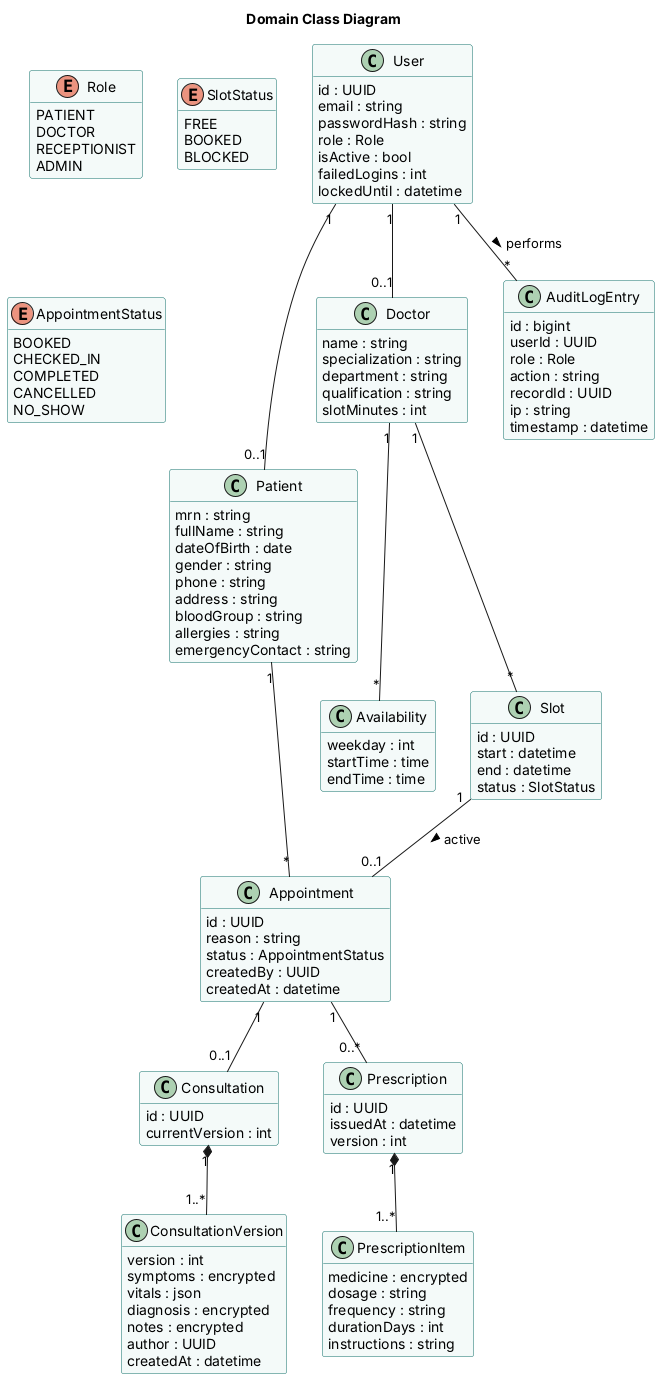

The diagram above was rendered by PlantUML. Its source (embedded in the PNG):
@startuml class-diagram
title Domain Class Diagram
skinparam shadowing false
skinparam class {
  BackgroundColor #F4FAF9
  BorderColor #0E6E68
}
hide methods

enum Role {
  PATIENT
  DOCTOR
  RECEPTIONIST
  ADMIN
}
enum SlotStatus {
  FREE
  BOOKED
  BLOCKED
}
enum AppointmentStatus {
  BOOKED
  CHECKED_IN
  COMPLETED
  CANCELLED
  NO_SHOW
}

class User {
  id : UUID
  email : string
  passwordHash : string
  role : Role
  isActive : bool
  failedLogins : int
  lockedUntil : datetime
}
class Patient {
  mrn : string
  fullName : string
  dateOfBirth : date
  gender : string
  phone : string
  address : string
  bloodGroup : string
  allergies : string
  emergencyContact : string
}
class Doctor {
  name : string
  specialization : string
  department : string
  qualification : string
  slotMinutes : int
}
class Availability {
  weekday : int
  startTime : time
  endTime : time
}
class Slot {
  id : UUID
  start : datetime
  end : datetime
  status : SlotStatus
}
class Appointment {
  id : UUID
  reason : string
  status : AppointmentStatus
  createdBy : UUID
  createdAt : datetime
}
class Consultation {
  id : UUID
  currentVersion : int
}
class ConsultationVersion {
  version : int
  symptoms : encrypted
  vitals : json
  diagnosis : encrypted
  notes : encrypted
  author : UUID
  createdAt : datetime
}
class Prescription {
  id : UUID
  issuedAt : datetime
  version : int
}
class PrescriptionItem {
  medicine : encrypted
  dosage : string
  frequency : string
  durationDays : int
  instructions : string
}
class AuditLogEntry {
  id : bigint
  userId : UUID
  role : Role
  action : string
  recordId : UUID
  ip : string
  timestamp : datetime
}

User "1" -- "0..1" Patient
User "1" -- "0..1" Doctor
Doctor "1" -- "*" Availability
Doctor "1" -- "*" Slot
Slot "1" -- "0..1" Appointment : active >
Patient "1" -- "*" Appointment
Appointment "1" -- "0..1" Consultation
Consultation "1" *-- "1..*" ConsultationVersion
Appointment "1" -- "0..*" Prescription
Prescription "1" *-- "1..*" PrescriptionItem
User "1" -- "*" AuditLogEntry : performs >
@enduml